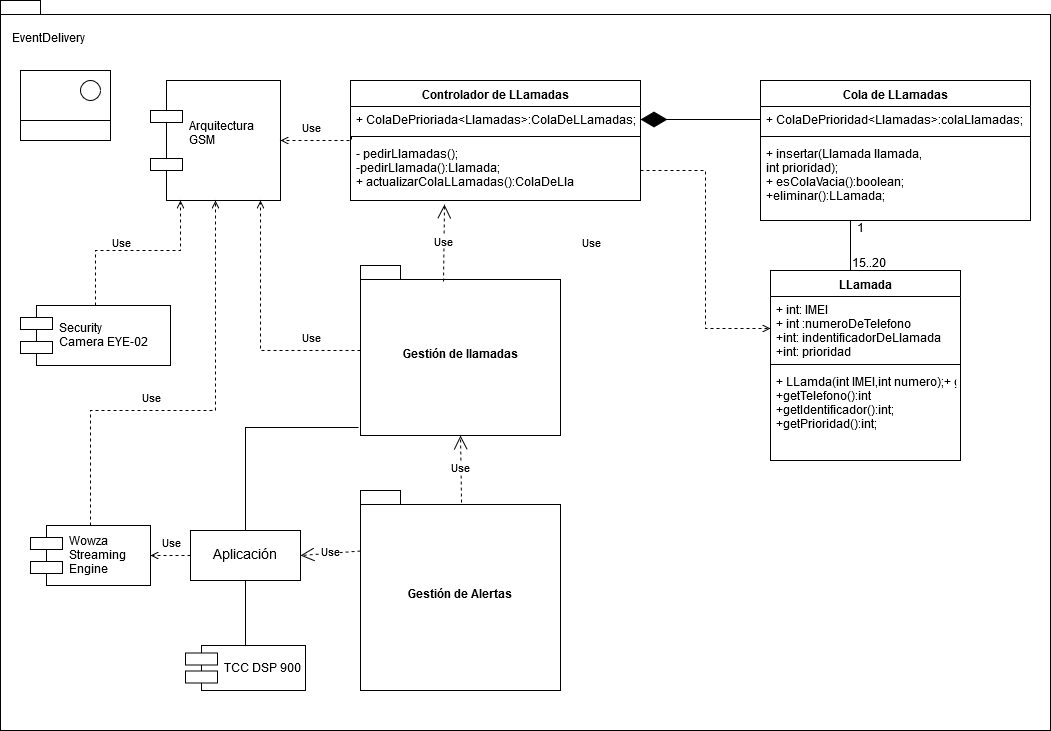

The diagram above was exported from draw.io. Its source (the exported page's mxGraphModel, read from the mxfile embedded in the PNG):
<mxGraphModel dx="253" dy="791" grid="1" gridSize="10" guides="1" tooltips="1" connect="1" arrows="1" fold="1" page="1" pageScale="1" pageWidth="1169" pageHeight="1654" math="0" shadow="0">
  <root>
    <mxCell id="0" />
    <mxCell id="1" parent="0" />
    <mxCell id="-lk-j_QBAzNRk8KsqQVB-19" value="" style="shape=folder;fontStyle=1;spacingTop=10;tabWidth=40;tabHeight=14;tabPosition=left;html=1;" parent="1" vertex="1">
      <mxGeometry x="1280" y="240" width="1050" height="730" as="geometry" />
    </mxCell>
    <mxCell id="-lk-j_QBAzNRk8KsqQVB-20" value="EventDelivery" style="text;html=1;resizable=0;points=[];autosize=1;align=left;verticalAlign=top;spacingTop=-4;" parent="1" vertex="1">
      <mxGeometry x="1290" y="270" width="90" height="20" as="geometry" />
    </mxCell>
    <mxCell id="8NQvp81xQifo9CAYw59p-1" value="Arquitectura&#10;GSM&#10;" style="shape=component;align=left;spacingLeft=36;" parent="1" vertex="1">
      <mxGeometry x="1430" y="320" width="130" height="120" as="geometry" />
    </mxCell>
    <mxCell id="8NQvp81xQifo9CAYw59p-2" value="LLamada" style="swimlane;fontStyle=1;align=center;verticalAlign=top;childLayout=stackLayout;horizontal=1;startSize=26;horizontalStack=0;resizeParent=1;resizeParentMax=0;resizeLast=0;collapsible=1;marginBottom=0;" parent="1" vertex="1">
      <mxGeometry x="2050" y="510" width="190" height="190" as="geometry" />
    </mxCell>
    <mxCell id="8NQvp81xQifo9CAYw59p-3" value="+ int: IMEI&#10;+ int :numeroDeTelefono&#10;+int: indentificadorDeLlamada&#10;+int: prioridad&#10;" style="text;strokeColor=none;fillColor=none;align=left;verticalAlign=top;spacingLeft=4;spacingRight=4;overflow=hidden;rotatable=0;points=[[0,0.5],[1,0.5]];portConstraint=eastwest;" parent="8NQvp81xQifo9CAYw59p-2" vertex="1">
      <mxGeometry y="26" width="190" height="64" as="geometry" />
    </mxCell>
    <mxCell id="8NQvp81xQifo9CAYw59p-4" value="" style="line;strokeWidth=1;fillColor=none;align=left;verticalAlign=middle;spacingTop=-1;spacingLeft=3;spacingRight=3;rotatable=0;labelPosition=right;points=[];portConstraint=eastwest;" parent="8NQvp81xQifo9CAYw59p-2" vertex="1">
      <mxGeometry y="90" width="190" height="8" as="geometry" />
    </mxCell>
    <mxCell id="8NQvp81xQifo9CAYw59p-5" value="+ LLamda(int IMEI,int numero);+ getIMEI():int&#10;+getTelefono():int&#10;+getIdentificador():int;&#10;+getPrioridad():int;&#10;&#10;" style="text;strokeColor=none;fillColor=none;align=left;verticalAlign=top;spacingLeft=4;spacingRight=4;overflow=hidden;rotatable=0;points=[[0,0.5],[1,0.5]];portConstraint=eastwest;" parent="8NQvp81xQifo9CAYw59p-2" vertex="1">
      <mxGeometry y="98" width="190" height="92" as="geometry" />
    </mxCell>
    <mxCell id="SACKjMgKk8lPRmSZm0d8-18" style="edgeStyle=orthogonalEdgeStyle;rounded=0;orthogonalLoop=1;jettySize=auto;html=1;exitX=0.5;exitY=1;exitDx=0;exitDy=0;entryX=0.5;entryY=0;entryDx=0;entryDy=0;startArrow=none;startFill=0;endArrow=none;endFill=0;strokeWidth=1;" parent="1" source="8NQvp81xQifo9CAYw59p-6" target="8NQvp81xQifo9CAYw59p-2" edge="1">
      <mxGeometry relative="1" as="geometry">
        <Array as="points">
          <mxPoint x="2130" y="510" />
        </Array>
      </mxGeometry>
    </mxCell>
    <mxCell id="8NQvp81xQifo9CAYw59p-6" value="Cola de LLamadas" style="swimlane;fontStyle=1;align=center;verticalAlign=top;childLayout=stackLayout;horizontal=1;startSize=26;horizontalStack=0;resizeParent=1;resizeParentMax=0;resizeLast=0;collapsible=1;marginBottom=0;" parent="1" vertex="1">
      <mxGeometry x="2040" y="320" width="270" height="140" as="geometry" />
    </mxCell>
    <mxCell id="8NQvp81xQifo9CAYw59p-7" value="+ ColaDePrioridad&lt;Llamadas&gt;:colaLlamadas;" style="text;strokeColor=none;fillColor=none;align=left;verticalAlign=top;spacingLeft=4;spacingRight=4;overflow=hidden;rotatable=0;points=[[0,0.5],[1,0.5]];portConstraint=eastwest;" parent="8NQvp81xQifo9CAYw59p-6" vertex="1">
      <mxGeometry y="26" width="270" height="26" as="geometry" />
    </mxCell>
    <mxCell id="8NQvp81xQifo9CAYw59p-8" value="" style="line;strokeWidth=1;fillColor=none;align=left;verticalAlign=middle;spacingTop=-1;spacingLeft=3;spacingRight=3;rotatable=0;labelPosition=right;points=[];portConstraint=eastwest;" parent="8NQvp81xQifo9CAYw59p-6" vertex="1">
      <mxGeometry y="52" width="270" height="8" as="geometry" />
    </mxCell>
    <mxCell id="8NQvp81xQifo9CAYw59p-9" value="+ insertar(Llamada llamada, &#10;int prioridad);&#10;+ esColaVacia():boolean;&#10;+eliminar():LLamada;&#10;" style="text;strokeColor=none;fillColor=none;align=left;verticalAlign=top;spacingLeft=4;spacingRight=4;overflow=hidden;rotatable=0;points=[[0,0.5],[1,0.5]];portConstraint=eastwest;" parent="8NQvp81xQifo9CAYw59p-6" vertex="1">
      <mxGeometry y="60" width="270" height="80" as="geometry" />
    </mxCell>
    <mxCell id="8NQvp81xQifo9CAYw59p-17" value="15..20" style="text;html=1;resizable=0;points=[];autosize=1;align=left;verticalAlign=top;spacingTop=-4;" parent="1" vertex="1">
      <mxGeometry x="2130" y="495" width="50" height="20" as="geometry" />
    </mxCell>
    <mxCell id="8NQvp81xQifo9CAYw59p-18" value="1" style="text;html=1;resizable=0;points=[];autosize=1;align=left;verticalAlign=top;spacingTop=-4;" parent="1" vertex="1">
      <mxGeometry x="2135" y="460" width="20" height="20" as="geometry" />
    </mxCell>
    <mxCell id="wiB7oKwoH8bAFENCHkaS-1" style="edgeStyle=orthogonalEdgeStyle;rounded=0;orthogonalLoop=1;jettySize=auto;html=1;endArrow=open;endFill=0;dashed=1;" parent="1" source="gxzeew9ivc-7T5_dsz57-1" target="8NQvp81xQifo9CAYw59p-1" edge="1">
      <mxGeometry relative="1" as="geometry">
        <Array as="points">
          <mxPoint x="1540" y="590" />
        </Array>
      </mxGeometry>
    </mxCell>
    <mxCell id="gxzeew9ivc-7T5_dsz57-1" value="Gestión de llamadas" style="shape=folder;fontStyle=1;spacingTop=10;tabWidth=40;tabHeight=14;tabPosition=left;html=1;" parent="1" vertex="1">
      <mxGeometry x="1640" y="505" width="200" height="170" as="geometry" />
    </mxCell>
    <mxCell id="SACKjMgKk8lPRmSZm0d8-5" value="Controlador de LLamadas" style="swimlane;fontStyle=1;align=center;verticalAlign=top;childLayout=stackLayout;horizontal=1;startSize=26;horizontalStack=0;resizeParent=1;resizeParentMax=0;resizeLast=0;collapsible=1;marginBottom=0;" parent="1" vertex="1">
      <mxGeometry x="1630" y="320" width="290" height="120" as="geometry" />
    </mxCell>
    <mxCell id="SACKjMgKk8lPRmSZm0d8-6" value="+ ColaDePrioriada&lt;Llamadas&gt;:ColaDeLLamadas;" style="text;strokeColor=none;fillColor=none;align=left;verticalAlign=top;spacingLeft=4;spacingRight=4;overflow=hidden;rotatable=0;points=[[0,0.5],[1,0.5]];portConstraint=eastwest;" parent="SACKjMgKk8lPRmSZm0d8-5" vertex="1">
      <mxGeometry y="26" width="290" height="26" as="geometry" />
    </mxCell>
    <mxCell id="SACKjMgKk8lPRmSZm0d8-7" value="" style="line;strokeWidth=1;fillColor=none;align=left;verticalAlign=middle;spacingTop=-1;spacingLeft=3;spacingRight=3;rotatable=0;labelPosition=right;points=[];portConstraint=eastwest;" parent="SACKjMgKk8lPRmSZm0d8-5" vertex="1">
      <mxGeometry y="52" width="290" height="8" as="geometry" />
    </mxCell>
    <mxCell id="SACKjMgKk8lPRmSZm0d8-8" value="- pedirLlamadas();&#10;-pedirLlamada():Llamada;&#10;+ actualizarColaLLamadas():ColaDeLla&#10;" style="text;strokeColor=none;fillColor=none;align=left;verticalAlign=top;spacingLeft=4;spacingRight=4;overflow=hidden;rotatable=0;points=[[0,0.5],[1,0.5]];portConstraint=eastwest;" parent="SACKjMgKk8lPRmSZm0d8-5" vertex="1">
      <mxGeometry y="60" width="290" height="60" as="geometry" />
    </mxCell>
    <mxCell id="SACKjMgKk8lPRmSZm0d8-9" value="" style="endArrow=diamondThin;endFill=1;endSize=24;html=1;exitX=0;exitY=0.5;exitDx=0;exitDy=0;" parent="1" source="8NQvp81xQifo9CAYw59p-7" target="SACKjMgKk8lPRmSZm0d8-6" edge="1">
      <mxGeometry width="160" relative="1" as="geometry">
        <mxPoint x="1860" y="359" as="sourcePoint" />
        <mxPoint x="1900" y="360" as="targetPoint" />
      </mxGeometry>
    </mxCell>
    <mxCell id="SACKjMgKk8lPRmSZm0d8-11" style="edgeStyle=orthogonalEdgeStyle;rounded=0;orthogonalLoop=1;jettySize=auto;html=1;entryX=0;entryY=0.5;entryDx=0;entryDy=0;dashed=1;endArrow=open;endFill=0;strokeWidth=1;" parent="1" source="SACKjMgKk8lPRmSZm0d8-8" target="8NQvp81xQifo9CAYw59p-3" edge="1">
      <mxGeometry relative="1" as="geometry" />
    </mxCell>
    <mxCell id="SACKjMgKk8lPRmSZm0d8-16" style="edgeStyle=orthogonalEdgeStyle;rounded=0;orthogonalLoop=1;jettySize=auto;html=1;exitX=0.005;exitY=-0.067;exitDx=0;exitDy=0;dashed=1;startArrow=none;startFill=0;endArrow=open;endFill=0;strokeWidth=1;exitPerimeter=0;entryX=1;entryY=0.5;entryDx=0;entryDy=0;" parent="1" source="SACKjMgKk8lPRmSZm0d8-8" target="8NQvp81xQifo9CAYw59p-1" edge="1">
      <mxGeometry relative="1" as="geometry">
        <Array as="points">
          <mxPoint x="1631" y="380" />
        </Array>
      </mxGeometry>
    </mxCell>
    <mxCell id="wiB7oKwoH8bAFENCHkaS-3" style="edgeStyle=orthogonalEdgeStyle;rounded=0;orthogonalLoop=1;jettySize=auto;html=1;entryX=-0.01;entryY=0.953;entryDx=0;entryDy=0;entryPerimeter=0;endArrow=none;endFill=0;" parent="1" source="wiB7oKwoH8bAFENCHkaS-2" target="gxzeew9ivc-7T5_dsz57-1" edge="1">
      <mxGeometry relative="1" as="geometry">
        <Array as="points">
          <mxPoint x="1620" y="667" />
          <mxPoint x="1620" y="667" />
        </Array>
      </mxGeometry>
    </mxCell>
    <mxCell id="wiB7oKwoH8bAFENCHkaS-18" style="edgeStyle=orthogonalEdgeStyle;rounded=0;orthogonalLoop=1;jettySize=auto;html=1;entryX=1;entryY=0.5;entryDx=0;entryDy=0;dashed=1;startArrow=none;startFill=0;endArrow=open;endFill=0;" parent="1" source="wiB7oKwoH8bAFENCHkaS-2" target="wiB7oKwoH8bAFENCHkaS-17" edge="1">
      <mxGeometry relative="1" as="geometry" />
    </mxCell>
    <mxCell id="wiB7oKwoH8bAFENCHkaS-2" value="&lt;font style=&quot;font-size: 14px&quot;&gt;Aplicación&lt;/font&gt;" style="html=1;" parent="1" vertex="1">
      <mxGeometry x="1470" y="770" width="110" height="50" as="geometry" />
    </mxCell>
    <mxCell id="wiB7oKwoH8bAFENCHkaS-5" value="" style="rounded=0;whiteSpace=wrap;html=1;" parent="1" vertex="1">
      <mxGeometry x="1300" y="310" width="90" height="70" as="geometry" />
    </mxCell>
    <mxCell id="wiB7oKwoH8bAFENCHkaS-6" value="" style="rounded=0;whiteSpace=wrap;html=1;" parent="1" vertex="1">
      <mxGeometry x="1300" y="360" width="90" height="20" as="geometry" />
    </mxCell>
    <mxCell id="wiB7oKwoH8bAFENCHkaS-7" value="" style="ellipse;whiteSpace=wrap;html=1;aspect=fixed;" parent="1" vertex="1">
      <mxGeometry x="1360" y="320" width="20" height="20" as="geometry" />
    </mxCell>
    <mxCell id="wiB7oKwoH8bAFENCHkaS-15" style="edgeStyle=orthogonalEdgeStyle;rounded=0;orthogonalLoop=1;jettySize=auto;html=1;endArrow=open;endFill=0;startArrow=none;startFill=0;dashed=1;exitX=0.5;exitY=0;exitDx=0;exitDy=0;" parent="1" source="wiB7oKwoH8bAFENCHkaS-14" target="8NQvp81xQifo9CAYw59p-1" edge="1">
      <mxGeometry relative="1" as="geometry">
        <Array as="points">
          <mxPoint x="1375" y="490" />
          <mxPoint x="1460" y="490" />
        </Array>
      </mxGeometry>
    </mxCell>
    <mxCell id="wiB7oKwoH8bAFENCHkaS-14" value="Security &#10;Camera EYE-02" style="shape=component;align=left;spacingLeft=36;" parent="1" vertex="1">
      <mxGeometry x="1300" y="545" width="150" height="60" as="geometry" />
    </mxCell>
    <mxCell id="wiB7oKwoH8bAFENCHkaS-16" value="Gestión de Alertas" style="shape=folder;fontStyle=1;spacingTop=10;tabWidth=40;tabHeight=14;tabPosition=left;html=1;" parent="1" vertex="1">
      <mxGeometry x="1640" y="730" width="200" height="200" as="geometry" />
    </mxCell>
    <mxCell id="wiB7oKwoH8bAFENCHkaS-19" style="edgeStyle=orthogonalEdgeStyle;rounded=0;orthogonalLoop=1;jettySize=auto;html=1;dashed=1;startArrow=none;startFill=0;endArrow=open;endFill=0;" parent="1" source="wiB7oKwoH8bAFENCHkaS-17" target="8NQvp81xQifo9CAYw59p-1" edge="1">
      <mxGeometry relative="1" as="geometry">
        <Array as="points">
          <mxPoint x="1370" y="650" />
          <mxPoint x="1495" y="650" />
        </Array>
      </mxGeometry>
    </mxCell>
    <mxCell id="wiB7oKwoH8bAFENCHkaS-17" value="Wowza &#10;Streaming&#10;Engine" style="shape=component;align=left;spacingLeft=36;" parent="1" vertex="1">
      <mxGeometry x="1310" y="765" width="120" height="60" as="geometry" />
    </mxCell>
    <mxCell id="wiB7oKwoH8bAFENCHkaS-20" value="&lt;font style=&quot;font-size: 11px&quot;&gt;Use&lt;/font&gt;" style="text;html=1;resizable=0;points=[];autosize=1;align=left;verticalAlign=top;spacingTop=-4;" parent="1" vertex="1">
      <mxGeometry x="1390" y="475" width="30" height="20" as="geometry" />
    </mxCell>
    <mxCell id="wiB7oKwoH8bAFENCHkaS-21" value="&lt;font style=&quot;font-size: 11px&quot;&gt;Use&lt;/font&gt;" style="text;html=1;resizable=0;points=[];autosize=1;align=left;verticalAlign=top;spacingTop=-4;" parent="1" vertex="1">
      <mxGeometry x="1420" y="630" width="30" height="20" as="geometry" />
    </mxCell>
    <mxCell id="wiB7oKwoH8bAFENCHkaS-24" value="&lt;font style=&quot;font-size: 11px&quot;&gt;Use&lt;/font&gt;" style="text;html=1;resizable=0;points=[];autosize=1;align=left;verticalAlign=top;spacingTop=-4;" parent="1" vertex="1">
      <mxGeometry x="1580" y="570" width="30" height="20" as="geometry" />
    </mxCell>
    <mxCell id="wiB7oKwoH8bAFENCHkaS-26" value="&lt;font style=&quot;font-size: 11px&quot;&gt;Use&lt;/font&gt;" style="text;html=1;resizable=0;points=[];autosize=1;align=left;verticalAlign=top;spacingTop=-4;" parent="1" vertex="1">
      <mxGeometry x="1580" y="360" width="30" height="20" as="geometry" />
    </mxCell>
    <mxCell id="wiB7oKwoH8bAFENCHkaS-27" value="&lt;font style=&quot;font-size: 11px&quot;&gt;Use&lt;/font&gt;" style="text;html=1;resizable=0;points=[];autosize=1;align=left;verticalAlign=top;spacingTop=-4;" parent="1" vertex="1">
      <mxGeometry x="1860" y="475" width="30" height="20" as="geometry" />
    </mxCell>
    <mxCell id="wiB7oKwoH8bAFENCHkaS-28" value="&lt;font style=&quot;font-size: 11px&quot;&gt;Use&lt;/font&gt;" style="text;html=1;resizable=0;points=[];autosize=1;align=left;verticalAlign=top;spacingTop=-4;" parent="1" vertex="1">
      <mxGeometry x="1440" y="775" width="30" height="20" as="geometry" />
    </mxCell>
    <mxCell id="fmBCn5NXawOtgGUJwQRa-2" value="Use" style="endArrow=open;endSize=12;dashed=1;html=1;entryX=0.5;entryY=1;entryDx=0;entryDy=0;entryPerimeter=0;exitX=0.505;exitY=0.06;exitDx=0;exitDy=0;exitPerimeter=0;" parent="1" source="wiB7oKwoH8bAFENCHkaS-16" target="gxzeew9ivc-7T5_dsz57-1" edge="1">
      <mxGeometry width="160" relative="1" as="geometry">
        <mxPoint x="1740" y="750" as="sourcePoint" />
        <mxPoint x="1870" y="710" as="targetPoint" />
      </mxGeometry>
    </mxCell>
    <mxCell id="Ioo2awB1J70s5NC4u2QO-1" value="Use" style="endArrow=open;endSize=12;dashed=1;html=1;exitX=0;exitY=0;exitDx=0;exitDy=60.5;exitPerimeter=0;entryX=1;entryY=0.5;entryDx=0;entryDy=0;" parent="1" source="wiB7oKwoH8bAFENCHkaS-16" target="wiB7oKwoH8bAFENCHkaS-2" edge="1">
      <mxGeometry width="160" relative="1" as="geometry">
        <mxPoint x="1450" y="880" as="sourcePoint" />
        <mxPoint x="1610" y="880" as="targetPoint" />
      </mxGeometry>
    </mxCell>
    <mxCell id="Ioo2awB1J70s5NC4u2QO-3" value="Use" style="endArrow=open;endSize=12;dashed=1;html=1;exitX=0.415;exitY=0.094;exitDx=0;exitDy=0;exitPerimeter=0;entryX=0.324;entryY=1.067;entryDx=0;entryDy=0;entryPerimeter=0;" parent="1" source="gxzeew9ivc-7T5_dsz57-1" target="SACKjMgKk8lPRmSZm0d8-8" edge="1">
      <mxGeometry width="160" relative="1" as="geometry">
        <mxPoint x="1590" y="470" as="sourcePoint" />
        <mxPoint x="1750" y="470" as="targetPoint" />
      </mxGeometry>
    </mxCell>
    <mxCell id="wL9BOUARtYffJBIVwCyA-1" value="TCC DSP 900 " style="shape=component;align=left;spacingLeft=36;" vertex="1" parent="1">
      <mxGeometry x="1465" y="885" width="120" height="45" as="geometry" />
    </mxCell>
    <mxCell id="wL9BOUARtYffJBIVwCyA-2" value="" style="endArrow=none;html=1;entryX=0.5;entryY=1;entryDx=0;entryDy=0;exitX=0.5;exitY=0;exitDx=0;exitDy=0;" edge="1" parent="1" source="wL9BOUARtYffJBIVwCyA-1" target="wiB7oKwoH8bAFENCHkaS-2">
      <mxGeometry width="50" height="50" relative="1" as="geometry">
        <mxPoint x="1350" y="920" as="sourcePoint" />
        <mxPoint x="1400" y="870" as="targetPoint" />
      </mxGeometry>
    </mxCell>
  </root>
</mxGraphModel>